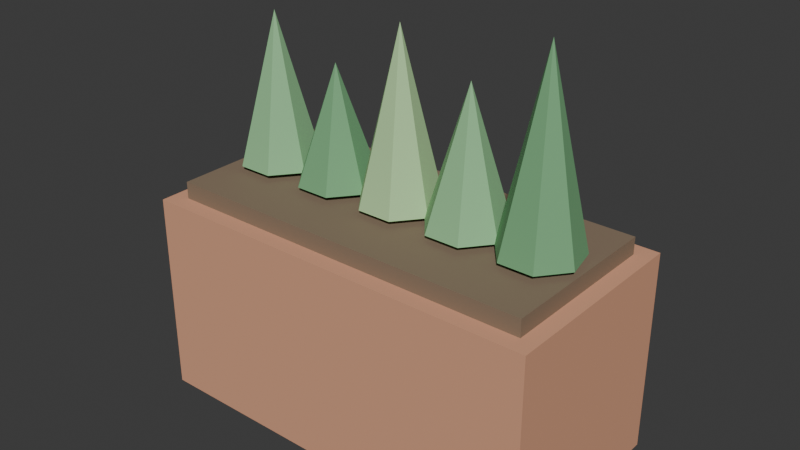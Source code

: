 # Source: PLA_MANJERICAO2_v01.blend  (saved by Blender 4.2.66; exported with 4.5.12 LTS)
import bpy
from mathutils import Matrix  # noqa: F401  (used for matrix-valued properties, if any)

bpy.ops.wm.read_factory_settings(use_empty=True)
scene = bpy.context.scene
scene.name = 'Scene'

# ---- collections
col_collection = bpy.data.collections.new('Collection'); scene.collection.children.link(col_collection)

# ---- materials (node trees are filled in below, after node groups)
mat_polyroom_pbr = bpy.data.materials.new('Polyroom_PBR')

# ---- material node trees
mat_polyroom_pbr.use_nodes = True; mat_polyroom_pbr.node_tree.nodes.clear()
_N = mat_polyroom_pbr.node_tree.nodes; _L = mat_polyroom_pbr.node_tree.links
n0 = _N.new('ShaderNodeOutputMaterial'); n0.name = 'Material Output'; n0.location = (400, 0)
n1 = _N.new('ShaderNodeBsdfPrincipled'); n1.name = 'Principled BSDF'; n1.location = (100, 0)
n1.inputs[2].default_value = 0.8
n2 = _N.new('ShaderNodeVertexColor'); n2.name = 'Color Attribute'; n2.location = (-100, 0)
n2.layer_name = 'Color'
_L.new(n2.outputs[0], n1.inputs[0])
_L.new(n1.outputs[0], n0.inputs[0])
n0.is_active_output = True

# ---- world
world_world = bpy.data.worlds.new('World'); scene.world = world_world
world_world.use_nodes = True; world_world.node_tree.nodes.clear()
_N = world_world.node_tree.nodes; _L = world_world.node_tree.links
n0 = _N.new('ShaderNodeOutputWorld'); n0.name = 'World Output'; n0.location = (300, 300)
n1 = _N.new('ShaderNodeBackground'); n1.name = 'Background'; n1.location = (10, 300)
n1.inputs[0].default_value = (0.05088, 0.05088, 0.05088, 1.0)
_L.new(n1.outputs[0], n0.inputs[0])
n0.is_active_output = True
world_world.color = (0.05088, 0.05088, 0.05088)
world_world.sun_shadow_jitter_overblur = 0.0

# ---- meshes
me_pla_manjericao2_v01 = bpy.data.meshes.new('PLA_MANJERICAO2_v01')
me_pla_manjericao2_v01.from_pydata([(-0.18, -0.09, 0.0), (-0.18, -0.09, 0.18), (-0.18, 0.09, 0.0), (-0.18, 0.09, 0.18), (0.18, -0.09, 0.0), (0.18, -0.09, 0.18), (0.18, 0.09, 0.0), (0.18, 0.09, 0.18), (-0.1656, -0.075, 0.175), (-0.1656, -0.075, 0.195), (-0.1656, 0.075, 0.175), (-0.1656, 0.075, 0.195), (0.1656, -0.075, 0.175), (0.1656, -0.075, 0.195), (0.1656, 0.075, 0.175), (0.1656, 0.075, 0.195), (-0.13, 0.035, 0.2), (-0.1026, 0.02182, 0.2), (-0.09588, -0.007788, 0.2), (-0.1148, -0.03153, 0.2), (-0.1452, -0.03153, 0.2), (-0.1641, -0.007788, 0.2), (-0.1574, 0.02182, 0.2), (-0.13, 0.0, 0.33), (-0.065, 0.035, 0.2), (-0.03764, 0.02182, 0.2), (-0.03088, -0.007788, 0.2), (-0.04981, -0.03153, 0.2), (-0.08019, -0.03153, 0.2), (-0.09912, -0.007788, 0.2), (-0.09236, 0.02182, 0.2), (-0.065, 0.0, 0.3), (0.0, 0.035, 0.2), (0.02736, 0.02182, 0.2), (0.03412, -0.007788, 0.2), (0.01519, -0.03153, 0.2), (-0.01519, -0.03153, 0.2), (-0.03412, -0.007788, 0.2), (-0.02736, 0.02182, 0.2), (0.0, 0.0, 0.345), (0.065, 0.035, 0.2), (0.09236, 0.02182, 0.2), (0.09912, -0.007788, 0.2), (0.08019, -0.03153, 0.2), (0.04981, -0.03153, 0.2), (0.03088, -0.007788, 0.2), (0.03764, 0.02182, 0.2), (0.065, 0.0, 0.315), (0.13, 0.035, 0.2), (0.1574, 0.02182, 0.2), (0.1641, -0.007788, 0.2), (0.1452, -0.03153, 0.2), (0.1148, -0.03153, 0.2), (0.09588, -0.007788, 0.2), (0.1026, 0.02182, 0.2), (0.13, 0.0, 0.36)], [], [(0, 1, 3, 2), (2, 3, 7, 6), (6, 7, 5, 4), (4, 5, 1, 0), (2, 6, 4, 0), (7, 3, 1, 5), (8, 9, 11, 10), (10, 11, 15, 14), (14, 15, 13, 12), (12, 13, 9, 8), (10, 14, 12, 8), (15, 11, 9, 13), (16, 23, 17), (17, 23, 18), (18, 23, 19), (19, 23, 20), (20, 23, 21), (16, 17, 18, 19, 20, 21, 22), (21, 23, 22), (22, 23, 16), (24, 31, 25), (25, 31, 26), (26, 31, 27), (27, 31, 28), (28, 31, 29), (24, 25, 26, 27, 28, 29, 30), (29, 31, 30), (30, 31, 24), (32, 39, 33), (33, 39, 34), (34, 39, 35), (35, 39, 36), (36, 39, 37), (32, 33, 34, 35, 36, 37, 38), (37, 39, 38), (38, 39, 32), (40, 47, 41), (41, 47, 42), (42, 47, 43), (43, 47, 44), (44, 47, 45), (40, 41, 42, 43, 44, 45, 46), (45, 47, 46), (46, 47, 40), (48, 55, 49), (49, 55, 50), (50, 55, 51), (51, 55, 52), (52, 55, 53), (48, 49, 50, 51, 52, 53, 54), (53, 55, 54), (54, 55, 48)])
_uv = me_pla_manjericao2_v01.uv_layers.new(name='UVMap')
_uv.uv.foreach_set('vector', [0.5628, 0.4119, 0.7505, 0.4066, 0.7505, 0.595, 0.5628, 0.6002, 0.1945, 0.788, 0.008436, 0.788, 0.008436, 0.4066, 0.1945, 0.4066, 0.7505, 0.8107, 0.5628, 0.8054, 0.5628, 0.6171, 0.7505, 0.6223, 0.6113, 0.3898, 0.4235, 0.3898, 0.4235, 0.008436, 0.6113, 0.008436, 0.1991, 0.008436, 0.1991, 0.3898, 0.008436, 0.3898, 0.008436, 0.008436, 0.4066, 0.008436, 0.4066, 0.3898, 0.216, 0.3898, 0.216, 0.008436, 0.917, 0.009019, 0.9378, 0.008436, 0.9378, 0.1654, 0.917, 0.166, 0.7606, 0.3593, 0.7399, 0.3593, 0.7399, 0.008436, 0.7606, 0.008436, 0.9756, 0.166, 0.9547, 0.1654, 0.9547, 0.008436, 0.9756, 0.009019, 0.723, 0.3593, 0.7022, 0.3593, 0.7022, 0.008436, 0.723, 0.008436, 0.3702, 0.4066, 0.3702, 0.7575, 0.2113, 0.7575, 0.2113, 0.4066, 0.546, 0.4066, 0.546, 0.7575, 0.3871, 0.7575, 0.3871, 0.4066, 0.8654, 0.5461, 0.8944, 0.4066, 0.8944, 0.549, 0.8412, 0.7595, 0.8412, 0.6171, 0.8731, 0.7557, 0.8731, 0.7557, 0.8412, 0.6171, 0.8941, 0.7489, 0.9168, 0.3219, 0.9488, 0.1832, 0.9488, 0.3256, 0.8473, 0.1402, 0.9001, 0.008436, 0.8682, 0.1471, 0.1663, 0.8571, 0.1411, 0.8771, 0.1097, 0.87, 0.09578, 0.841, 0.1097, 0.812, 0.1411, 0.8048, 0.1663, 0.8249, 0.8682, 0.1471, 0.9001, 0.008436, 0.9001, 0.1508, 0.8376, 0.5372, 0.8944, 0.4066, 0.8654, 0.5461, 0.4159, 0.882, 0.3871, 0.7743, 0.4431, 0.8716, 0.46, 0.8728, 0.5121, 0.7743, 0.4903, 0.8833, 0.4903, 0.8833, 0.5121, 0.7743, 0.5121, 0.8863, 0.9597, 0.918, 0.9597, 0.8067, 0.9916, 0.9133, 0.8412, 0.8753, 0.8937, 0.7764, 0.8619, 0.8829, 0.06495, 0.87, 0.03359, 0.8771, 0.008436, 0.8571, 0.008436, 0.8249, 0.03359, 0.8048, 0.06495, 0.812, 0.07891, 0.841, 0.8619, 0.8829, 0.8937, 0.7764, 0.8937, 0.8878, 0.3871, 0.8866, 0.3871, 0.7743, 0.4159, 0.882, 0.7953, 0.7724, 0.8244, 0.6171, 0.8244, 0.7747, 0.7774, 0.1664, 0.7774, 0.008436, 0.8094, 0.163, 0.8094, 0.163, 0.7774, 0.008436, 0.8304, 0.1564, 0.9113, 0.5637, 0.9274, 0.4066, 0.9434, 0.5637, 0.7774, 0.3312, 0.8304, 0.1832, 0.7985, 0.3378, 0.5768, 0.8927, 0.5628, 0.8637, 0.5768, 0.8347, 0.6082, 0.8275, 0.6333, 0.8476, 0.6333, 0.8798, 0.6082, 0.8998, 0.7985, 0.3378, 0.8304, 0.1832, 0.8304, 0.3412, 0.7674, 0.764, 0.8244, 0.6171, 0.7953, 0.7724, 0.2389, 0.898, 0.2678, 0.7743, 0.2678, 0.9016, 0.8473, 0.2987, 0.9, 0.1832, 0.878, 0.308, 0.878, 0.308, 0.9, 0.1832, 0.9, 0.3101, 0.9109, 0.9294, 0.9429, 0.8067, 0.9429, 0.9335, 0.2846, 0.9012, 0.2846, 0.7743, 0.3066, 0.8991, 0.6642, 0.8927, 0.6502, 0.8637, 0.6642, 0.8347, 0.6955, 0.8275, 0.7207, 0.8476, 0.7207, 0.8798, 0.6955, 0.8998, 0.3066, 0.8991, 0.2846, 0.7743, 0.3373, 0.8898, 0.2113, 0.8884, 0.2678, 0.7743, 0.2389, 0.898, 0.6572, 0.1795, 0.6282, 0.008436, 0.6853, 0.1716, 0.7674, 0.5717, 0.8208, 0.4066, 0.7987, 0.5787, 0.7987, 0.5787, 0.8208, 0.4066, 0.8208, 0.5791, 0.9109, 0.7898, 0.927, 0.6171, 0.9431, 0.7898, 0.6282, 0.3622, 0.6812, 0.1982, 0.6493, 0.3686, 0.7375, 0.8798, 0.7375, 0.8476, 0.7627, 0.8275, 0.7941, 0.8347, 0.808, 0.8637, 0.7941, 0.8927, 0.7627, 0.8998, 0.6493, 0.3686, 0.6812, 0.1982, 0.6812, 0.3717, 0.6282, 0.1813, 0.6282, 0.008436, 0.6572, 0.1795])
_ca = me_pla_manjericao2_v01.color_attributes.new('Color', 'FLOAT_COLOR', 'POINT')
_ca.data.foreach_set('color', [0.72, 0.36, 0.22, 1.0, 0.72, 0.36, 0.22, 1.0, 0.72, 0.36, 0.22, 1.0, 0.72, 0.36, 0.22, 1.0, 0.72, 0.36, 0.22, 1.0, 0.72, 0.36, 0.22, 1.0, 0.72, 0.36, 0.22, 1.0, 0.72, 0.36, 0.22, 1.0, 0.25, 0.18, 0.12, 1.0, 0.25, 0.18, 0.12, 1.0, 0.25, 0.18, 0.12, 1.0, 0.25, 0.18, 0.12, 1.0, 0.25, 0.18, 0.12, 1.0, 0.25, 0.18, 0.12, 1.0, 0.25, 0.18, 0.12, 1.0, 0.25, 0.18, 0.12, 1.0, 0.28, 0.56, 0.28, 1.0, 0.28, 0.56, 0.28, 1.0, 0.28, 0.56, 0.28, 1.0, 0.28, 0.56, 0.28, 1.0, 0.28, 0.56, 0.28, 1.0, 0.28, 0.56, 0.28, 1.0, 0.28, 0.56, 0.28, 1.0, 0.28, 0.56, 0.28, 1.0, 0.18, 0.42, 0.2, 1.0, 0.18, 0.42, 0.2, 1.0, 0.18, 0.42, 0.2, 1.0, 0.18, 0.42, 0.2, 1.0, 0.18, 0.42, 0.2, 1.0, 0.18, 0.42, 0.2, 1.0, 0.18, 0.42, 0.2, 1.0, 0.18, 0.42, 0.2, 1.0, 0.45, 0.7, 0.35, 1.0, 0.45, 0.7, 0.35, 1.0, 0.45, 0.7, 0.35, 1.0, 0.45, 0.7, 0.35, 1.0, 0.45, 0.7, 0.35, 1.0, 0.45, 0.7, 0.35, 1.0, 0.45, 0.7, 0.35, 1.0, 0.45, 0.7, 0.35, 1.0, 0.28, 0.56, 0.28, 1.0, 0.28, 0.56, 0.28, 1.0, 0.28, 0.56, 0.28, 1.0, 0.28, 0.56, 0.28, 1.0, 0.28, 0.56, 0.28, 1.0, 0.28, 0.56, 0.28, 1.0, 0.28, 0.56, 0.28, 1.0, 0.28, 0.56, 0.28, 1.0, 0.18, 0.42, 0.2, 1.0, 0.18, 0.42, 0.2, 1.0, 0.18, 0.42, 0.2, 1.0, 0.18, 0.42, 0.2, 1.0, 0.18, 0.42, 0.2, 1.0, 0.18, 0.42, 0.2, 1.0, 0.18, 0.42, 0.2, 1.0, 0.18, 0.42, 0.2, 1.0])
me_pla_manjericao2_v01.materials.append(mat_polyroom_pbr)
me_pla_manjericao2_v01.update()

# ---- objects
ob_pla_manjericao2_v01 = bpy.data.objects.new('PLA_MANJERICAO2_v01', me_pla_manjericao2_v01)

# ---- transforms, parenting, visibility, modifiers, constraints
ob_pla_manjericao2_v01.location = (0.0, 0.0, 0.0)

# ---- collection membership
col_collection.objects.link(ob_pla_manjericao2_v01)

# ---- scene / render settings (as saved in the file)
scene.frame_start = 1; scene.frame_end = 250; scene.frame_set(1)
scene.render.engine = 'BLENDER_EEVEE_NEXT'
bpy.context.view_layer.update()

# ---- added for rendering (the .blend has no active camera and no usable light): camera, sun
cam_auto = bpy.data.cameras.new('AutoCamera')
cam_auto.lens = 50.0
cam_auto.sensor_width = 36.0
cam_auto.clip_end = 1000.0
ob_auto_camera = bpy.data.objects.new('AutoCamera', cam_auto)
scene.collection.objects.link(ob_auto_camera)
ob_auto_camera.location = (0.499621, -0.599546, 0.579697)
ob_auto_camera.rotation_euler = (1.09748, -7.21219e-08, 0.694738)
scene.camera = ob_auto_camera
light_auto_sun = bpy.data.lights.new('AutoSun', 'SUN')
light_auto_sun.energy = 3.0
light_auto_sun.angle = 0.0523599
ob_auto_sun = bpy.data.objects.new('AutoSun', light_auto_sun)
scene.collection.objects.link(ob_auto_sun)
ob_auto_sun.rotation_euler = (0.872665, 0.174533, 0.523599)
bpy.context.view_layer.update()
